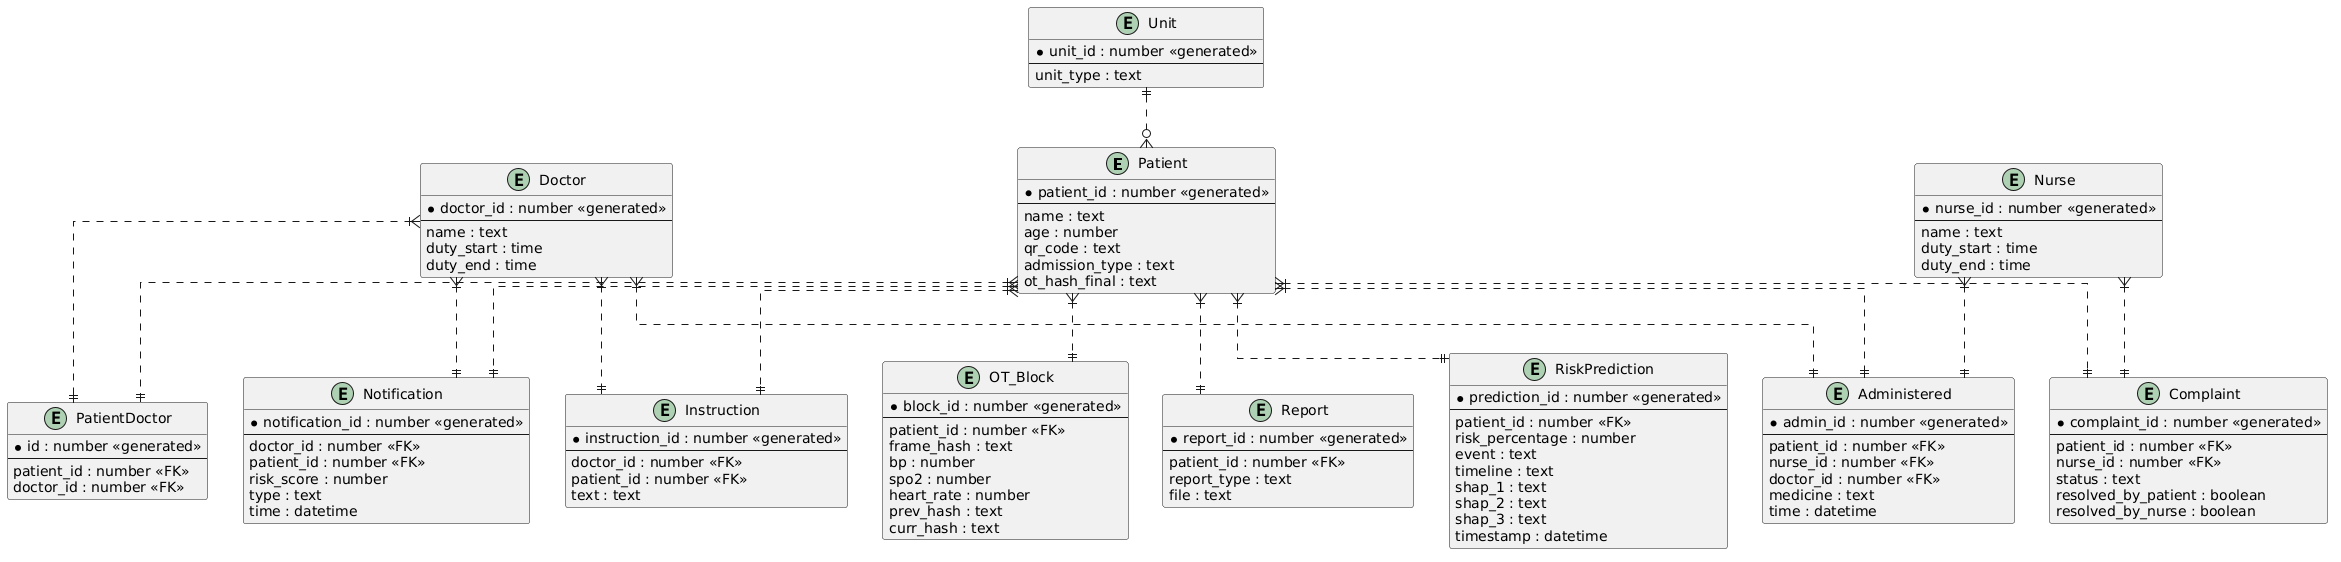

The diagram above was rendered by PlantUML. Its source (embedded in the PNG):
@startuml
skinparam linetype ortho

entity "Patient" as p {
  *patient_id : number <<generated>>
  --
  name : text
  age : number
  qr_code : text
  admission_type : text
  ot_hash_final : text
}

entity "Doctor" as d {
  *doctor_id : number <<generated>>
  --
  name : text
  duty_start : time
  duty_end : time
}

entity "Nurse" as n {
  *nurse_id : number <<generated>>
  --
  name : text
  duty_start : time
  duty_end : time
}

entity "Unit" as u {
  *unit_id : number <<generated>>
  --
  unit_type : text
}

entity "PatientDoctor" as pd {
  *id : number <<generated>>
  --
  patient_id : number <<FK>>
  doctor_id : number <<FK>>
}

entity "RiskPrediction" as rp {
  *prediction_id : number <<generated>>
  --
  patient_id : number <<FK>>
  risk_percentage : number
  event : text
  timeline : text
  shap_1 : text
  shap_2 : text
  shap_3 : text
  timestamp : datetime
}

entity "Notification" as nt {
  *notification_id : number <<generated>>
  --
  doctor_id : number <<FK>>
  patient_id : number <<FK>>
  risk_score : number
  type : text
  time : datetime
}

entity "Administered" as ad {
  *admin_id : number <<generated>>
  --
  patient_id : number <<FK>>
  nurse_id : number <<FK>>
  doctor_id : number <<FK>>
  medicine : text
  time : datetime
}

entity "Instruction" as ins {
  *instruction_id : number <<generated>>
  --
  doctor_id : number <<FK>>
  patient_id : number <<FK>>
  text : text
}

entity "Complaint" as c {
  *complaint_id : number <<generated>>
  --
  patient_id : number <<FK>>
  nurse_id : number <<FK>>
  status : text
  resolved_by_patient : boolean
  resolved_by_nurse : boolean
}

entity "OT_Block" as ot {
  *block_id : number <<generated>>
  --
  patient_id : number <<FK>>
  frame_hash : text
  bp : number
  spo2 : number
  heart_rate : number
  prev_hash : text
  curr_hash : text
}

entity "Report" as r {
  *report_id : number <<generated>>
  --
  patient_id : number <<FK>>
  report_type : text
  file : text
}

p }|..|| pd
d }|..|| pd

p }|..|| rp
p }|..|| nt
d }|..|| nt

p }|..|| ad
n }|..|| ad
d }|..|| ad

p }|..|| ins
d }|..|| ins

p }|..|| c
n }|..|| c

p }|..|| ot
p }|..|| r

u ||..o{ p
@enduml